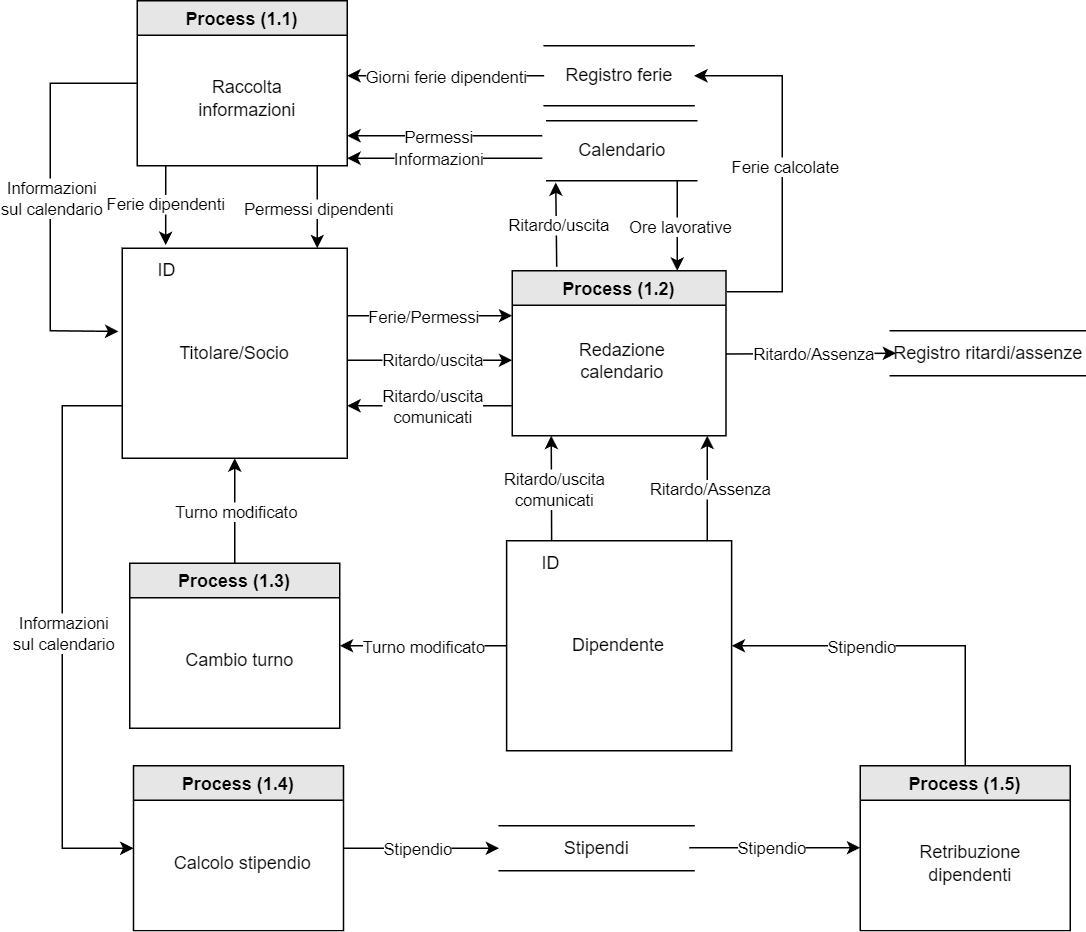

The diagram above was exported from draw.io. Its source (the exported page's mxGraphModel, read from the mxfile embedded in the PNG):
<mxGraphModel dx="712" dy="746" grid="1" gridSize="10" guides="1" tooltips="1" connect="1" arrows="1" fold="1" page="1" pageScale="1" pageWidth="827" pageHeight="1169" math="0" shadow="0">
  <root>
    <mxCell id="0" />
    <mxCell id="1" parent="0" />
    <mxCell id="EnnZCZ1k5EJQhtIXUkQg-1" value="Calendario" style="html=1;dashed=0;whitespace=wrap;shape=partialRectangle;right=0;left=0;" parent="1" vertex="1">
      <mxGeometry x="371" y="90" width="100" height="40" as="geometry" />
    </mxCell>
    <mxCell id="EnnZCZ1k5EJQhtIXUkQg-2" value="Process (1.1)" style="swimlane;fillColor=#E6E6E6;" parent="1" vertex="1">
      <mxGeometry x="98" y="10" width="140" height="110" as="geometry" />
    </mxCell>
    <mxCell id="EnnZCZ1k5EJQhtIXUkQg-3" value="Raccolta &lt;br&gt;informazioni" style="text;html=1;align=center;verticalAlign=middle;resizable=0;points=[];autosize=1;strokeColor=none;fillColor=none;" parent="EnnZCZ1k5EJQhtIXUkQg-2" vertex="1">
      <mxGeometry x="27.5" y="45" width="90" height="40" as="geometry" />
    </mxCell>
    <mxCell id="EnnZCZ1k5EJQhtIXUkQg-4" value="" style="group" parent="1" vertex="1" connectable="0">
      <mxGeometry x="88" y="175" width="150" height="140" as="geometry" />
    </mxCell>
    <mxCell id="EnnZCZ1k5EJQhtIXUkQg-5" value="Titolare/Socio" style="rounded=0;whiteSpace=wrap;html=1;fillColor=none;" parent="EnnZCZ1k5EJQhtIXUkQg-4" vertex="1">
      <mxGeometry width="150" height="140" as="geometry" />
    </mxCell>
    <mxCell id="EnnZCZ1k5EJQhtIXUkQg-6" value="ID" style="text;html=1;strokeColor=none;fillColor=none;align=center;verticalAlign=middle;whiteSpace=wrap;rounded=0;" parent="EnnZCZ1k5EJQhtIXUkQg-4" vertex="1">
      <mxGeometry width="60" height="30" as="geometry" />
    </mxCell>
    <mxCell id="zwUa3I3EudFriRIIw6sZ-1" value="" style="group" parent="1" vertex="1" connectable="0">
      <mxGeometry x="344.25" y="370" width="150" height="140" as="geometry" />
    </mxCell>
    <mxCell id="zwUa3I3EudFriRIIw6sZ-2" value="Dipendente" style="rounded=0;whiteSpace=wrap;html=1;fillColor=none;" parent="zwUa3I3EudFriRIIw6sZ-1" vertex="1">
      <mxGeometry width="150" height="140" as="geometry" />
    </mxCell>
    <mxCell id="zwUa3I3EudFriRIIw6sZ-3" value="ID" style="text;html=1;strokeColor=none;fillColor=none;align=center;verticalAlign=middle;whiteSpace=wrap;rounded=0;" parent="zwUa3I3EudFriRIIw6sZ-1" vertex="1">
      <mxGeometry width="60" height="30" as="geometry" />
    </mxCell>
    <mxCell id="zwUa3I3EudFriRIIw6sZ-4" value="Registro ferie" style="html=1;dashed=0;whitespace=wrap;shape=partialRectangle;right=0;left=0;" parent="1" vertex="1">
      <mxGeometry x="369.25" y="40" width="100" height="40" as="geometry" />
    </mxCell>
    <mxCell id="zwUa3I3EudFriRIIw6sZ-5" value="Registro ritardi/assenze" style="html=1;dashed=0;whitespace=wrap;shape=partialRectangle;right=0;left=0;" parent="1" vertex="1">
      <mxGeometry x="600" y="230" width="130" height="30" as="geometry" />
    </mxCell>
    <mxCell id="zwUa3I3EudFriRIIw6sZ-8" value="" style="endArrow=classic;html=1;rounded=0;exitX=0;exitY=0.5;exitDx=0;exitDy=0;" parent="1" source="zwUa3I3EudFriRIIw6sZ-4" edge="1">
      <mxGeometry relative="1" as="geometry">
        <mxPoint x="368" y="60" as="sourcePoint" />
        <mxPoint x="238" y="60" as="targetPoint" />
      </mxGeometry>
    </mxCell>
    <mxCell id="zwUa3I3EudFriRIIw6sZ-9" value="Giorni ferie dipendenti" style="edgeLabel;resizable=0;html=1;align=center;verticalAlign=middle;" parent="zwUa3I3EudFriRIIw6sZ-8" connectable="0" vertex="1">
      <mxGeometry relative="1" as="geometry" />
    </mxCell>
    <mxCell id="8X3pxFGf8gc7nBoMGhCD-1" value="" style="endArrow=classic;html=1;rounded=0;entryX=0.193;entryY=-0.015;entryDx=0;entryDy=0;entryPerimeter=0;" edge="1" parent="1" target="EnnZCZ1k5EJQhtIXUkQg-5">
      <mxGeometry relative="1" as="geometry">
        <mxPoint x="117" y="120" as="sourcePoint" />
        <mxPoint x="168" y="170" as="targetPoint" />
        <Array as="points" />
      </mxGeometry>
    </mxCell>
    <mxCell id="8X3pxFGf8gc7nBoMGhCD-2" value="Ferie dipendenti" style="edgeLabel;resizable=0;html=1;align=center;verticalAlign=middle;" connectable="0" vertex="1" parent="8X3pxFGf8gc7nBoMGhCD-1">
      <mxGeometry relative="1" as="geometry" />
    </mxCell>
    <mxCell id="8X3pxFGf8gc7nBoMGhCD-4" value="Process (1.3)" style="swimlane;fillColor=#E6E6E6;" vertex="1" parent="1">
      <mxGeometry x="93" y="385" width="140" height="110" as="geometry" />
    </mxCell>
    <mxCell id="8X3pxFGf8gc7nBoMGhCD-5" value="Cambio turno" style="text;html=1;align=center;verticalAlign=middle;resizable=0;points=[];autosize=1;strokeColor=none;fillColor=none;" vertex="1" parent="8X3pxFGf8gc7nBoMGhCD-4">
      <mxGeometry x="22.5" y="50" width="100" height="30" as="geometry" />
    </mxCell>
    <mxCell id="8X3pxFGf8gc7nBoMGhCD-6" value="" style="endArrow=classic;html=1;rounded=0;entryX=1;entryY=0.5;entryDx=0;entryDy=0;exitX=0;exitY=0.5;exitDx=0;exitDy=0;" edge="1" parent="1" source="zwUa3I3EudFriRIIw6sZ-2" target="8X3pxFGf8gc7nBoMGhCD-4">
      <mxGeometry relative="1" as="geometry">
        <mxPoint x="308" y="390" as="sourcePoint" />
        <mxPoint x="308" y="445" as="targetPoint" />
      </mxGeometry>
    </mxCell>
    <mxCell id="8X3pxFGf8gc7nBoMGhCD-7" value="Turno modificato" style="edgeLabel;resizable=0;html=1;align=center;verticalAlign=middle;" connectable="0" vertex="1" parent="8X3pxFGf8gc7nBoMGhCD-6">
      <mxGeometry relative="1" as="geometry" />
    </mxCell>
    <mxCell id="8X3pxFGf8gc7nBoMGhCD-8" value="" style="endArrow=classic;html=1;rounded=0;entryX=0.5;entryY=1;entryDx=0;entryDy=0;exitX=0.5;exitY=0;exitDx=0;exitDy=0;" edge="1" parent="1" source="8X3pxFGf8gc7nBoMGhCD-4" target="EnnZCZ1k5EJQhtIXUkQg-5">
      <mxGeometry relative="1" as="geometry">
        <mxPoint x="238" y="370" as="sourcePoint" />
        <mxPoint x="118" y="370" as="targetPoint" />
      </mxGeometry>
    </mxCell>
    <mxCell id="8X3pxFGf8gc7nBoMGhCD-9" value="Turno modificato" style="edgeLabel;resizable=0;html=1;align=center;verticalAlign=middle;" connectable="0" vertex="1" parent="8X3pxFGf8gc7nBoMGhCD-8">
      <mxGeometry relative="1" as="geometry" />
    </mxCell>
    <mxCell id="8X3pxFGf8gc7nBoMGhCD-10" value="Process (1.2)" style="swimlane;fillColor=#E6E6E6;" vertex="1" parent="1">
      <mxGeometry x="348" y="190" width="142.5" height="110" as="geometry" />
    </mxCell>
    <mxCell id="8X3pxFGf8gc7nBoMGhCD-11" value="Redazione &lt;br&gt;calendario" style="text;html=1;align=center;verticalAlign=middle;resizable=0;points=[];autosize=1;strokeColor=none;fillColor=none;" vertex="1" parent="8X3pxFGf8gc7nBoMGhCD-10">
      <mxGeometry x="33" y="40" width="80" height="40" as="geometry" />
    </mxCell>
    <mxCell id="8X3pxFGf8gc7nBoMGhCD-12" value="" style="endArrow=classic;html=1;rounded=0;" edge="1" parent="1">
      <mxGeometry relative="1" as="geometry">
        <mxPoint x="368" y="100" as="sourcePoint" />
        <mxPoint x="238" y="100" as="targetPoint" />
        <Array as="points">
          <mxPoint x="278" y="100" />
        </Array>
      </mxGeometry>
    </mxCell>
    <mxCell id="8X3pxFGf8gc7nBoMGhCD-13" value="Permessi" style="edgeLabel;resizable=0;html=1;align=center;verticalAlign=middle;" connectable="0" vertex="1" parent="8X3pxFGf8gc7nBoMGhCD-12">
      <mxGeometry relative="1" as="geometry">
        <mxPoint x="-5" as="offset" />
      </mxGeometry>
    </mxCell>
    <mxCell id="8X3pxFGf8gc7nBoMGhCD-15" value="" style="endArrow=classic;html=1;rounded=0;" edge="1" parent="1">
      <mxGeometry relative="1" as="geometry">
        <mxPoint x="478" y="370" as="sourcePoint" />
        <mxPoint x="478" y="300" as="targetPoint" />
      </mxGeometry>
    </mxCell>
    <mxCell id="8X3pxFGf8gc7nBoMGhCD-16" value="Ritardo/Assenza" style="edgeLabel;resizable=0;html=1;align=center;verticalAlign=middle;" connectable="0" vertex="1" parent="8X3pxFGf8gc7nBoMGhCD-15">
      <mxGeometry relative="1" as="geometry">
        <mxPoint x="1" as="offset" />
      </mxGeometry>
    </mxCell>
    <mxCell id="8X3pxFGf8gc7nBoMGhCD-17" value="" style="endArrow=classic;html=1;rounded=0;entryX=0;entryY=0.5;entryDx=0;entryDy=0;exitX=1;exitY=0.75;exitDx=0;exitDy=0;" edge="1" parent="1">
      <mxGeometry relative="1" as="geometry">
        <mxPoint x="490.5000000000001" y="245.5" as="sourcePoint" />
        <mxPoint x="604" y="245" as="targetPoint" />
      </mxGeometry>
    </mxCell>
    <mxCell id="8X3pxFGf8gc7nBoMGhCD-18" value="Ritardo/Assenza" style="edgeLabel;resizable=0;html=1;align=center;verticalAlign=middle;" connectable="0" vertex="1" parent="8X3pxFGf8gc7nBoMGhCD-17">
      <mxGeometry relative="1" as="geometry">
        <mxPoint x="1" as="offset" />
      </mxGeometry>
    </mxCell>
    <mxCell id="8X3pxFGf8gc7nBoMGhCD-19" value="" style="endArrow=classic;html=1;rounded=0;entryX=0.25;entryY=0;entryDx=0;entryDy=0;" edge="1" parent="1">
      <mxGeometry relative="1" as="geometry">
        <mxPoint x="218" y="120" as="sourcePoint" />
        <mxPoint x="218" y="175" as="targetPoint" />
        <Array as="points" />
      </mxGeometry>
    </mxCell>
    <mxCell id="8X3pxFGf8gc7nBoMGhCD-20" value="Permessi dipendenti" style="edgeLabel;resizable=0;html=1;align=center;verticalAlign=middle;" connectable="0" vertex="1" parent="8X3pxFGf8gc7nBoMGhCD-19">
      <mxGeometry relative="1" as="geometry" />
    </mxCell>
    <mxCell id="8X3pxFGf8gc7nBoMGhCD-21" value="" style="endArrow=classic;html=1;rounded=0;exitX=0.5;exitY=0;exitDx=0;exitDy=0;" edge="1" parent="1" source="zwUa3I3EudFriRIIw6sZ-3">
      <mxGeometry relative="1" as="geometry">
        <mxPoint x="372" y="366" as="sourcePoint" />
        <mxPoint x="374" y="300" as="targetPoint" />
      </mxGeometry>
    </mxCell>
    <mxCell id="8X3pxFGf8gc7nBoMGhCD-22" value="Ritardo/uscita&lt;br&gt;comunicati" style="edgeLabel;resizable=0;html=1;align=center;verticalAlign=middle;" connectable="0" vertex="1" parent="8X3pxFGf8gc7nBoMGhCD-21">
      <mxGeometry relative="1" as="geometry">
        <mxPoint x="1" as="offset" />
      </mxGeometry>
    </mxCell>
    <mxCell id="8X3pxFGf8gc7nBoMGhCD-23" value="" style="endArrow=classic;html=1;rounded=0;entryX=1;entryY=0.75;entryDx=0;entryDy=0;" edge="1" parent="1" target="EnnZCZ1k5EJQhtIXUkQg-5">
      <mxGeometry relative="1" as="geometry">
        <mxPoint x="348" y="280" as="sourcePoint" />
        <mxPoint x="278" y="260" as="targetPoint" />
      </mxGeometry>
    </mxCell>
    <mxCell id="8X3pxFGf8gc7nBoMGhCD-24" value="Ritardo/uscita&lt;br style=&quot;border-color: var(--border-color);&quot;&gt;comunicati" style="edgeLabel;resizable=0;html=1;align=center;verticalAlign=middle;" connectable="0" vertex="1" parent="8X3pxFGf8gc7nBoMGhCD-23">
      <mxGeometry relative="1" as="geometry">
        <mxPoint x="1" as="offset" />
      </mxGeometry>
    </mxCell>
    <mxCell id="8X3pxFGf8gc7nBoMGhCD-25" value="" style="endArrow=classic;html=1;rounded=0;entryX=1;entryY=0.75;entryDx=0;entryDy=0;" edge="1" parent="1">
      <mxGeometry relative="1" as="geometry">
        <mxPoint x="238" y="249.66" as="sourcePoint" />
        <mxPoint x="348" y="249.66" as="targetPoint" />
      </mxGeometry>
    </mxCell>
    <mxCell id="8X3pxFGf8gc7nBoMGhCD-26" value="Ritardo/uscita" style="edgeLabel;resizable=0;html=1;align=center;verticalAlign=middle;" connectable="0" vertex="1" parent="8X3pxFGf8gc7nBoMGhCD-25">
      <mxGeometry relative="1" as="geometry">
        <mxPoint x="1" as="offset" />
      </mxGeometry>
    </mxCell>
    <mxCell id="8X3pxFGf8gc7nBoMGhCD-27" value="" style="endArrow=classic;html=1;rounded=0;entryX=0.06;entryY=1.028;entryDx=0;entryDy=0;entryPerimeter=0;exitX=0.208;exitY=-0.024;exitDx=0;exitDy=0;exitPerimeter=0;" edge="1" parent="1" source="8X3pxFGf8gc7nBoMGhCD-10" target="EnnZCZ1k5EJQhtIXUkQg-1">
      <mxGeometry relative="1" as="geometry">
        <mxPoint x="377" y="180" as="sourcePoint" />
        <mxPoint x="448" y="159.99999999999997" as="targetPoint" />
      </mxGeometry>
    </mxCell>
    <mxCell id="8X3pxFGf8gc7nBoMGhCD-28" value="Ritardo/uscita" style="edgeLabel;resizable=0;html=1;align=center;verticalAlign=middle;" connectable="0" vertex="1" parent="8X3pxFGf8gc7nBoMGhCD-27">
      <mxGeometry relative="1" as="geometry">
        <mxPoint x="1" as="offset" />
      </mxGeometry>
    </mxCell>
    <mxCell id="8X3pxFGf8gc7nBoMGhCD-29" value="" style="endArrow=classic;html=1;rounded=0;exitX=0.208;exitY=-0.024;exitDx=0;exitDy=0;exitPerimeter=0;" edge="1" parent="1">
      <mxGeometry relative="1" as="geometry">
        <mxPoint x="458" y="130" as="sourcePoint" />
        <mxPoint x="458" y="190" as="targetPoint" />
      </mxGeometry>
    </mxCell>
    <mxCell id="8X3pxFGf8gc7nBoMGhCD-30" value="Ore lavorative" style="edgeLabel;resizable=0;html=1;align=center;verticalAlign=middle;" connectable="0" vertex="1" parent="8X3pxFGf8gc7nBoMGhCD-29">
      <mxGeometry relative="1" as="geometry">
        <mxPoint x="1" as="offset" />
      </mxGeometry>
    </mxCell>
    <mxCell id="8X3pxFGf8gc7nBoMGhCD-31" value="" style="endArrow=classic;html=1;rounded=0;entryX=1;entryY=0.5;entryDx=0;entryDy=0;exitX=1.004;exitY=0.127;exitDx=0;exitDy=0;exitPerimeter=0;" edge="1" parent="1" source="8X3pxFGf8gc7nBoMGhCD-10" target="zwUa3I3EudFriRIIw6sZ-4">
      <mxGeometry relative="1" as="geometry">
        <mxPoint x="528" y="140" as="sourcePoint" />
        <mxPoint x="529" y="196" as="targetPoint" />
        <Array as="points">
          <mxPoint x="528" y="204" />
          <mxPoint x="528" y="60" />
        </Array>
      </mxGeometry>
    </mxCell>
    <mxCell id="8X3pxFGf8gc7nBoMGhCD-32" value="Ferie calcolate" style="edgeLabel;resizable=0;html=1;align=center;verticalAlign=middle;" connectable="0" vertex="1" parent="8X3pxFGf8gc7nBoMGhCD-31">
      <mxGeometry relative="1" as="geometry">
        <mxPoint x="1" as="offset" />
      </mxGeometry>
    </mxCell>
    <mxCell id="8X3pxFGf8gc7nBoMGhCD-33" value="" style="endArrow=classic;html=1;rounded=0;" edge="1" parent="1">
      <mxGeometry relative="1" as="geometry">
        <mxPoint x="368" y="115" as="sourcePoint" />
        <mxPoint x="238" y="115" as="targetPoint" />
        <Array as="points">
          <mxPoint x="278" y="115" />
        </Array>
      </mxGeometry>
    </mxCell>
    <mxCell id="8X3pxFGf8gc7nBoMGhCD-34" value="Informazioni" style="edgeLabel;resizable=0;html=1;align=center;verticalAlign=middle;" connectable="0" vertex="1" parent="8X3pxFGf8gc7nBoMGhCD-33">
      <mxGeometry relative="1" as="geometry">
        <mxPoint x="-5" as="offset" />
      </mxGeometry>
    </mxCell>
    <mxCell id="8X3pxFGf8gc7nBoMGhCD-36" value="Process (1.4)" style="swimlane;fillColor=#E6E6E6;" vertex="1" parent="1">
      <mxGeometry x="95.5" y="520" width="140" height="110" as="geometry" />
    </mxCell>
    <mxCell id="8X3pxFGf8gc7nBoMGhCD-37" value="Calcolo stipendio" style="text;html=1;align=center;verticalAlign=middle;resizable=0;points=[];autosize=1;strokeColor=none;fillColor=none;" vertex="1" parent="8X3pxFGf8gc7nBoMGhCD-36">
      <mxGeometry x="17.5" y="50" width="110" height="30" as="geometry" />
    </mxCell>
    <mxCell id="8X3pxFGf8gc7nBoMGhCD-38" value="" style="endArrow=classic;html=1;rounded=0;exitX=0;exitY=0.75;exitDx=0;exitDy=0;entryX=0;entryY=0.5;entryDx=0;entryDy=0;" edge="1" parent="1" source="EnnZCZ1k5EJQhtIXUkQg-5" target="8X3pxFGf8gc7nBoMGhCD-36">
      <mxGeometry relative="1" as="geometry">
        <mxPoint x="38" y="260" as="sourcePoint" />
        <mxPoint x="38" y="580" as="targetPoint" />
        <Array as="points">
          <mxPoint x="48" y="280" />
          <mxPoint x="48" y="575" />
        </Array>
      </mxGeometry>
    </mxCell>
    <mxCell id="8X3pxFGf8gc7nBoMGhCD-39" value="Informazioni&lt;br&gt;sul calendario" style="edgeLabel;resizable=0;html=1;align=center;verticalAlign=middle;" connectable="0" vertex="1" parent="8X3pxFGf8gc7nBoMGhCD-38">
      <mxGeometry relative="1" as="geometry" />
    </mxCell>
    <mxCell id="8X3pxFGf8gc7nBoMGhCD-40" value="" style="endArrow=classic;html=1;rounded=0;exitX=1;exitY=0.5;exitDx=0;exitDy=0;entryX=0;entryY=0.5;entryDx=0;entryDy=0;" edge="1" parent="1" source="8X3pxFGf8gc7nBoMGhCD-36" target="8X3pxFGf8gc7nBoMGhCD-46">
      <mxGeometry relative="1" as="geometry">
        <mxPoint x="338" y="620" as="sourcePoint" />
        <mxPoint x="350" y="575" as="targetPoint" />
        <Array as="points" />
      </mxGeometry>
    </mxCell>
    <mxCell id="8X3pxFGf8gc7nBoMGhCD-41" value="Stipendio" style="edgeLabel;resizable=0;html=1;align=center;verticalAlign=middle;" connectable="0" vertex="1" parent="8X3pxFGf8gc7nBoMGhCD-40">
      <mxGeometry relative="1" as="geometry">
        <mxPoint x="-3" as="offset" />
      </mxGeometry>
    </mxCell>
    <mxCell id="8X3pxFGf8gc7nBoMGhCD-42" value="" style="endArrow=classic;html=1;rounded=0;" edge="1" parent="1">
      <mxGeometry relative="1" as="geometry">
        <mxPoint x="238" y="220" as="sourcePoint" />
        <mxPoint x="348" y="220" as="targetPoint" />
        <Array as="points">
          <mxPoint x="258" y="220" />
        </Array>
      </mxGeometry>
    </mxCell>
    <mxCell id="8X3pxFGf8gc7nBoMGhCD-43" value="Ferie/Permessi" style="edgeLabel;resizable=0;html=1;align=center;verticalAlign=middle;" connectable="0" vertex="1" parent="8X3pxFGf8gc7nBoMGhCD-42">
      <mxGeometry relative="1" as="geometry">
        <mxPoint x="-5" as="offset" />
      </mxGeometry>
    </mxCell>
    <mxCell id="8X3pxFGf8gc7nBoMGhCD-44" value="" style="endArrow=classic;html=1;rounded=0;exitX=0;exitY=0.5;exitDx=0;exitDy=0;entryX=-0.017;entryY=0.396;entryDx=0;entryDy=0;entryPerimeter=0;" edge="1" parent="1" source="EnnZCZ1k5EJQhtIXUkQg-2" target="EnnZCZ1k5EJQhtIXUkQg-5">
      <mxGeometry relative="1" as="geometry">
        <mxPoint x="80" y="-37.5" as="sourcePoint" />
        <mxPoint x="88" y="257.5" as="targetPoint" />
        <Array as="points">
          <mxPoint x="40" y="65" />
          <mxPoint x="40" y="230" />
        </Array>
      </mxGeometry>
    </mxCell>
    <mxCell id="8X3pxFGf8gc7nBoMGhCD-45" value="Informazioni&lt;br&gt;sul calendario" style="edgeLabel;resizable=0;html=1;align=center;verticalAlign=middle;" connectable="0" vertex="1" parent="8X3pxFGf8gc7nBoMGhCD-44">
      <mxGeometry relative="1" as="geometry" />
    </mxCell>
    <mxCell id="8X3pxFGf8gc7nBoMGhCD-46" value="Stipendi" style="html=1;dashed=0;whitespace=wrap;shape=partialRectangle;right=0;left=0;" vertex="1" parent="1">
      <mxGeometry x="339.25" y="560" width="130" height="30" as="geometry" />
    </mxCell>
    <mxCell id="8X3pxFGf8gc7nBoMGhCD-49" value="Process (1.5)" style="swimlane;fillColor=#E6E6E6;" vertex="1" parent="1">
      <mxGeometry x="580" y="520" width="140" height="110" as="geometry" />
    </mxCell>
    <mxCell id="8X3pxFGf8gc7nBoMGhCD-50" value="Retribuzione&lt;br&gt;dipendenti" style="text;html=1;align=center;verticalAlign=middle;resizable=0;points=[];autosize=1;strokeColor=none;fillColor=none;" vertex="1" parent="8X3pxFGf8gc7nBoMGhCD-49">
      <mxGeometry x="27.5" y="45" width="90" height="40" as="geometry" />
    </mxCell>
    <mxCell id="8X3pxFGf8gc7nBoMGhCD-51" value="" style="endArrow=classic;html=1;rounded=0;exitX=1;exitY=0.5;exitDx=0;exitDy=0;" edge="1" parent="1">
      <mxGeometry relative="1" as="geometry">
        <mxPoint x="466" y="574.66" as="sourcePoint" />
        <mxPoint x="580" y="574.66" as="targetPoint" />
        <Array as="points" />
      </mxGeometry>
    </mxCell>
    <mxCell id="8X3pxFGf8gc7nBoMGhCD-52" value="Stipendio" style="edgeLabel;resizable=0;html=1;align=center;verticalAlign=middle;" connectable="0" vertex="1" parent="8X3pxFGf8gc7nBoMGhCD-51">
      <mxGeometry relative="1" as="geometry">
        <mxPoint x="-3" as="offset" />
      </mxGeometry>
    </mxCell>
    <mxCell id="8X3pxFGf8gc7nBoMGhCD-53" value="" style="endArrow=classic;html=1;rounded=0;exitX=0.5;exitY=0;exitDx=0;exitDy=0;entryX=1;entryY=0.5;entryDx=0;entryDy=0;" edge="1" parent="1" source="8X3pxFGf8gc7nBoMGhCD-49" target="zwUa3I3EudFriRIIw6sZ-2">
      <mxGeometry relative="1" as="geometry">
        <mxPoint x="580" y="439.65999999999997" as="sourcePoint" />
        <mxPoint x="694" y="439.65999999999997" as="targetPoint" />
        <Array as="points">
          <mxPoint x="650" y="440" />
        </Array>
      </mxGeometry>
    </mxCell>
    <mxCell id="8X3pxFGf8gc7nBoMGhCD-54" value="Stipendio" style="edgeLabel;resizable=0;html=1;align=center;verticalAlign=middle;" connectable="0" vertex="1" parent="8X3pxFGf8gc7nBoMGhCD-53">
      <mxGeometry relative="1" as="geometry">
        <mxPoint x="-32" as="offset" />
      </mxGeometry>
    </mxCell>
  </root>
</mxGraphModel>